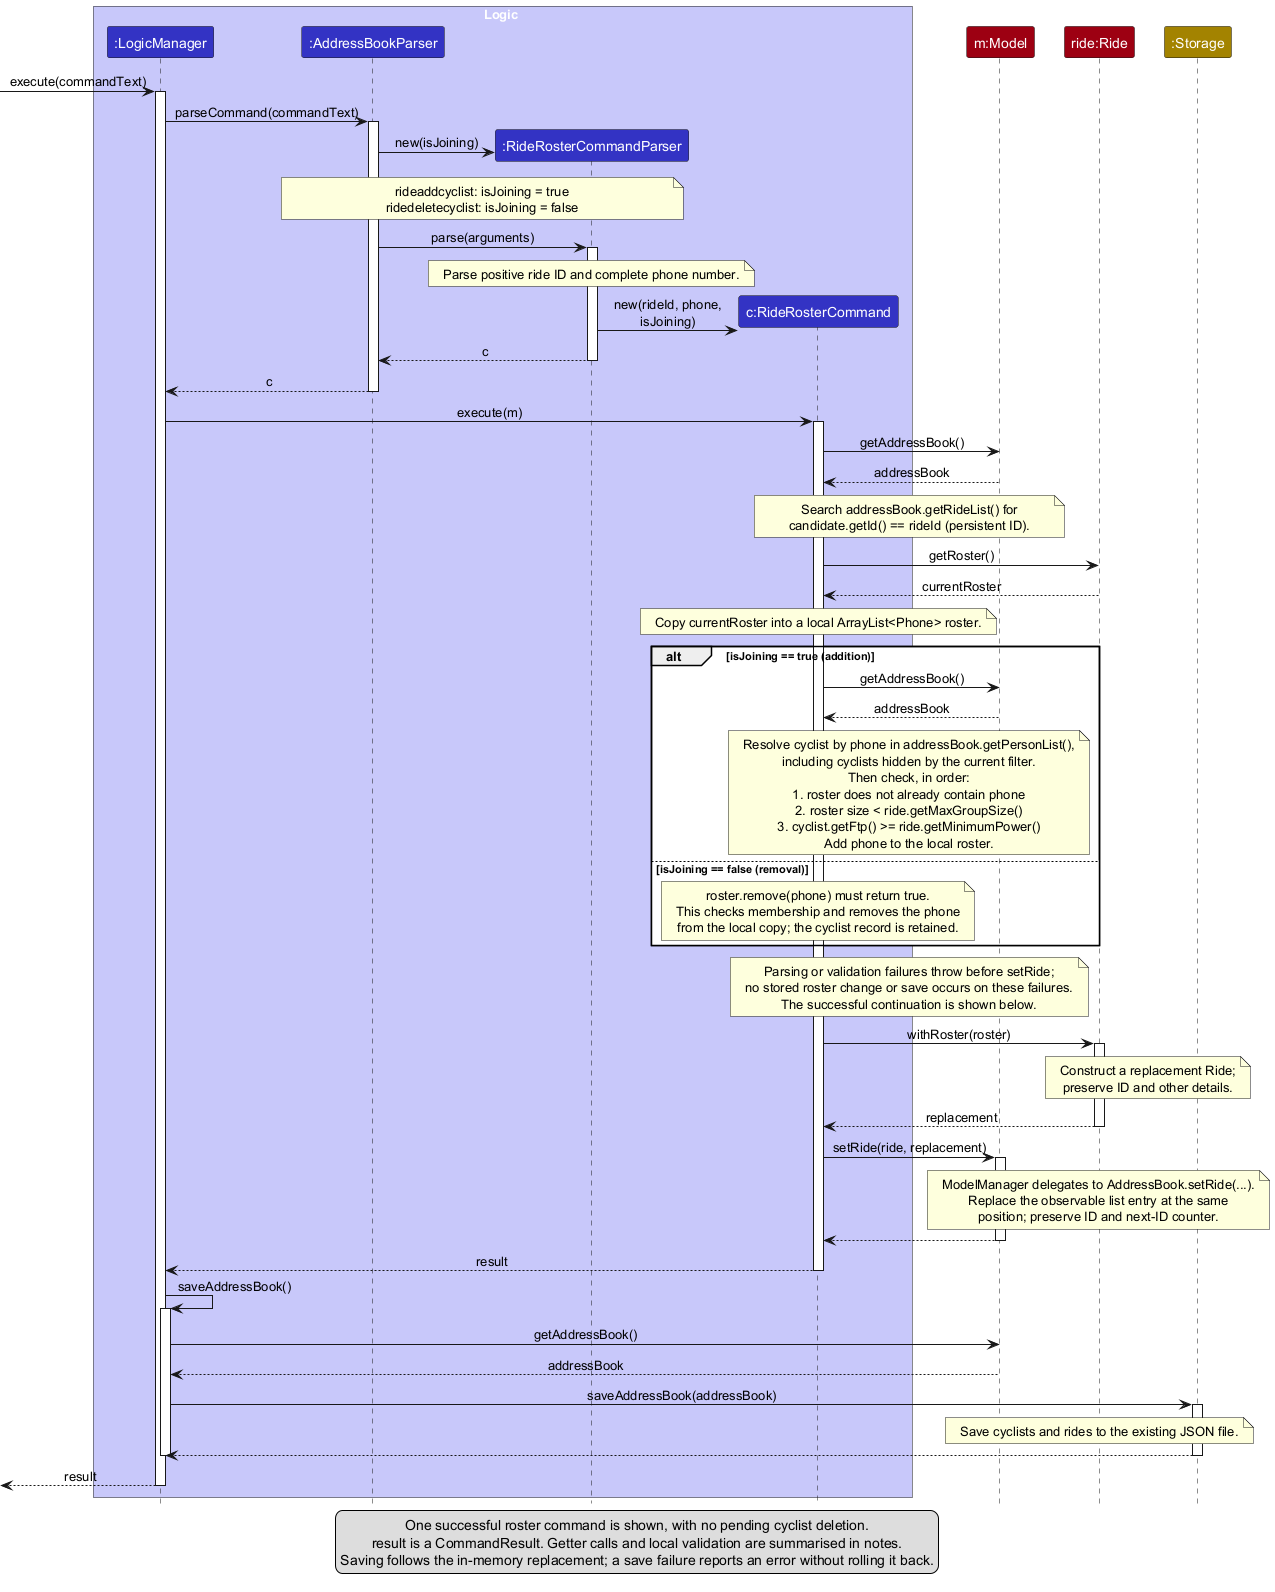

The diagram above was rendered by PlantUML. Its source (embedded in the PNG):
@startuml
!include style.puml
skinparam ArrowFontStyle plain
skinparam maxMessageSize 160
!pragma sequenceMessageSpan true

box Logic LOGIC_COLOR_T1
participant ":LogicManager" as Logic LOGIC_COLOR
participant ":AddressBookParser" as Parser LOGIC_COLOR
participant ":RideRosterCommandParser" as RosterParser LOGIC_COLOR
participant "c:RideRosterCommand" as Command LOGIC_COLOR
end box
participant "m:Model" as Model MODEL_COLOR
participant "ride:Ride" as Ride MODEL_COLOR
participant ":Storage" as Storage STORAGE_COLOR

[-> Logic : execute(commandText)
activate Logic
Logic -> Parser : parseCommand(commandText)
activate Parser
create RosterParser
Parser -> RosterParser : new(isJoining)
note over Parser, RosterParser
  rideaddcyclist: isJoining = true
  ridedeletecyclist: isJoining = false
end note
Parser -> RosterParser : parse(arguments)
activate RosterParser
note over RosterParser : Parse positive ride ID and complete phone number.
create Command
RosterParser -> Command : new(rideId, phone, isJoining)
RosterParser --> Parser : c
deactivate RosterParser
Parser --> Logic : c
deactivate Parser

Logic -> Command : execute(m)
activate Command
Command -> Model : getAddressBook()
Model --> Command : addressBook
note over Command, Model
  Search addressBook.getRideList() for
  candidate.getId() == rideId (persistent ID).
end note
Command -> Ride : getRoster()
Ride --> Command : currentRoster
note over Command : Copy currentRoster into a local ArrayList<Phone> roster.

alt isJoining == true (addition)
    Command -> Model : getAddressBook()
    Model --> Command : addressBook
    note over Command, Model
      Resolve cyclist by phone in addressBook.getPersonList(),
      including cyclists hidden by the current filter.
      Then check, in order:
      1. roster does not already contain phone
      2. roster size < ride.getMaxGroupSize()
      3. cyclist.getFtp() >= ride.getMinimumPower()
      Add phone to the local roster.
    end note
else isJoining == false (removal)
    note over Command
      roster.remove(phone) must return true.
      This checks membership and removes the phone
      from the local copy; the cyclist record is retained.
    end note
end

note over Command, Model
  Parsing or validation failures throw before setRide;
  no stored roster change or save occurs on these failures.
  The successful continuation is shown below.
end note
Command -> Ride : withRoster(roster)
activate Ride
note over Ride, Storage : Construct a replacement Ride;\npreserve ID and other details.
Ride --> Command : replacement
deactivate Ride
Command -> Model : setRide(ride, replacement)
activate Model
note over Model, Storage
  ModelManager delegates to AddressBook.setRide(...).
  Replace the observable list entry at the same
  position; preserve ID and next-ID counter.
end note
Model --> Command
deactivate Model
Command --> Logic : result
deactivate Command
Logic -> Logic : saveAddressBook()
activate Logic
Logic -> Model : getAddressBook()
Model --> Logic : addressBook
Logic -> Storage : saveAddressBook(addressBook)
activate Storage
note over Model, Storage : Save cyclists and rides to the existing JSON file.
Storage --> Logic
deactivate Storage
deactivate Logic
[<-- Logic : result
deactivate Logic

legend bottom
  One successful roster command is shown, with no pending cyclist deletion.
  result is a CommandResult. Getter calls and local validation are summarised in notes.
  Saving follows the in-memory replacement; a save failure reports an error without rolling it back.
endlegend
@enduml